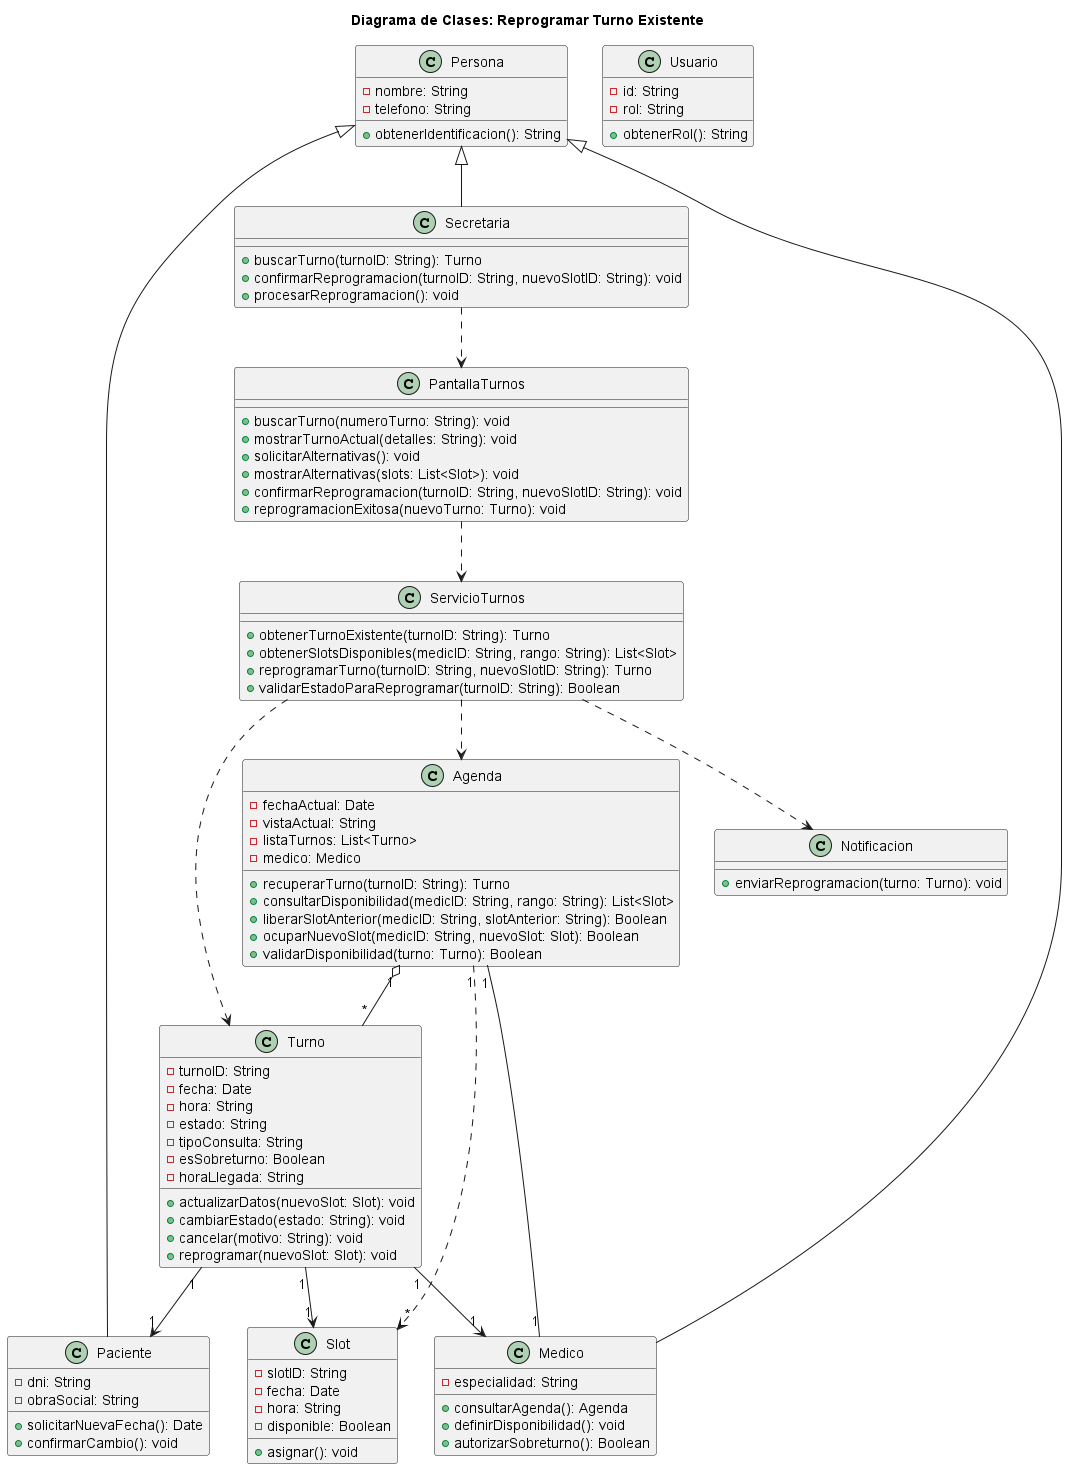

The diagram above was rendered by PlantUML. Its source (embedded in the PNG):
@startuml 02-clases-reprogramar-turno-02
title Diagrama de Clases: Reprogramar Turno Existente

class Persona {
    - nombre: String
    - telefono: String
    + obtenerIdentificacion(): String
}

class Usuario {
    - id: String
    - rol: String
    + obtenerRol(): String
}

class Paciente {
    - dni: String
    - obraSocial: String
    + solicitarNuevaFecha(): Date
    + confirmarCambio(): void
}

class Secretaria {
    + buscarTurno(turnoID: String): Turno
    + confirmarReprogramacion(turnoID: String, nuevoSlotID: String): void
    + procesarReprogramacion(): void
}

class Medico {
    - especialidad: String
    + consultarAgenda(): Agenda
    + definirDisponibilidad(): void
    + autorizarSobreturno(): Boolean
}

class Agenda {
    - fechaActual: Date
    - vistaActual: String
    - listaTurnos: List<Turno>
    - medico: Medico
    + recuperarTurno(turnoID: String): Turno
    + consultarDisponibilidad(medicID: String, rango: String): List<Slot>
    + liberarSlotAnterior(medicID: String, slotAnterior: String): Boolean
    + ocuparNuevoSlot(medicID: String, nuevoSlot: Slot): Boolean
    + validarDisponibilidad(turno: Turno): Boolean
}

class Turno {
    - turnoID: String
    - fecha: Date
    - hora: String
    - estado: String
    - tipoConsulta: String
    - esSobreturno: Boolean
    - horaLlegada: String
    + actualizarDatos(nuevoSlot: Slot): void
    + cambiarEstado(estado: String): void
    + cancelar(motivo: String): void
    + reprogramar(nuevoSlot: Slot): void
}

class Slot {
    - slotID: String
    - fecha: Date
    - hora: String
    - disponible: Boolean
    + asignar(): void
}

class ServicioTurnos {
    + obtenerTurnoExistente(turnoID: String): Turno
    + obtenerSlotsDisponibles(medicID: String, rango: String): List<Slot>
    + reprogramarTurno(turnoID: String, nuevoSlotID: String): Turno
    + validarEstadoParaReprogramar(turnoID: String): Boolean
}

class PantallaTurnos {
    + buscarTurno(numeroTurno: String): void
    + mostrarTurnoActual(detalles: String): void
    + solicitarAlternativas(): void
    + mostrarAlternativas(slots: List<Slot>): void
    + confirmarReprogramacion(turnoID: String, nuevoSlotID: String): void
    + reprogramacionExitosa(nuevoTurno: Turno): void
}

class Notificacion {
    + enviarReprogramacion(turno: Turno): void
}

Persona <|-- Paciente
Persona <|-- Medico
Persona <|-- Secretaria

Agenda "1" o-- "*" Turno
Agenda "1" -- "1" Medico
Turno "1" --> "1" Paciente
Turno "1" --> "1" Medico
Turno "1" --> "1" Slot
Agenda "1" ..> "*" Slot
ServicioTurnos ..> Agenda
ServicioTurnos ..> Turno
PantallaTurnos ..> ServicioTurnos
Secretaria ..> PantallaTurnos
ServicioTurnos ..> Notificacion

@enduml